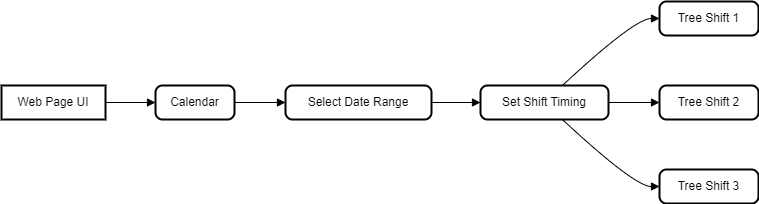

The diagram above was exported from draw.io. Its source (the exported page's mxGraphModel, read from the mxfile embedded in the PNG):
<mxGraphModel>
  <root>
    <mxCell id="0" />
    <mxCell id="1" parent="0" />
    <mxCell id="2" value="Web Page UI" style="whiteSpace=wrap;strokeWidth=2;" vertex="1" parent="1">
      <mxGeometry y="84" width="104" height="34" as="geometry" />
    </mxCell>
    <mxCell id="3" value="Calendar" style="rounded=1;absoluteArcSize=1;arcSize=14;whiteSpace=wrap;strokeWidth=2;" vertex="1" parent="1">
      <mxGeometry x="154" y="84" width="79" height="34" as="geometry" />
    </mxCell>
    <mxCell id="4" value="Select Date Range" style="rounded=1;absoluteArcSize=1;arcSize=14;whiteSpace=wrap;strokeWidth=2;" vertex="1" parent="1">
      <mxGeometry x="284" y="84" width="146" height="34" as="geometry" />
    </mxCell>
    <mxCell id="5" value="Set Shift Timing" style="rounded=1;absoluteArcSize=1;arcSize=14;whiteSpace=wrap;strokeWidth=2;" vertex="1" parent="1">
      <mxGeometry x="479" y="84" width="128" height="34" as="geometry" />
    </mxCell>
    <mxCell id="6" value="Tree Shift 1" style="rounded=1;absoluteArcSize=1;arcSize=14;whiteSpace=wrap;strokeWidth=2;" vertex="1" parent="1">
      <mxGeometry x="658" width="99" height="34" as="geometry" />
    </mxCell>
    <mxCell id="7" value="Tree Shift 2" style="rounded=1;absoluteArcSize=1;arcSize=14;whiteSpace=wrap;strokeWidth=2;" vertex="1" parent="1">
      <mxGeometry x="658" y="84" width="99" height="34" as="geometry" />
    </mxCell>
    <mxCell id="8" value="Tree Shift 3" style="rounded=1;absoluteArcSize=1;arcSize=14;whiteSpace=wrap;strokeWidth=2;" vertex="1" parent="1">
      <mxGeometry x="658" y="168" width="99" height="34" as="geometry" />
    </mxCell>
    <mxCell id="9" value="" style="curved=1;startArrow=none;endArrow=block;exitX=1;exitY=0.5;entryX=0;entryY=0.5;" edge="1" parent="1" source="2" target="3">
      <mxGeometry relative="1" as="geometry">
        <Array as="points" />
      </mxGeometry>
    </mxCell>
    <mxCell id="10" value="" style="curved=1;startArrow=none;endArrow=block;exitX=1.01;exitY=0.5;entryX=0;entryY=0.5;" edge="1" parent="1" source="3" target="4">
      <mxGeometry relative="1" as="geometry">
        <Array as="points" />
      </mxGeometry>
    </mxCell>
    <mxCell id="11" value="" style="curved=1;startArrow=none;endArrow=block;exitX=1;exitY=0.5;entryX=0;entryY=0.5;" edge="1" parent="1" source="4" target="5">
      <mxGeometry relative="1" as="geometry">
        <Array as="points" />
      </mxGeometry>
    </mxCell>
    <mxCell id="12" value="" style="curved=1;startArrow=none;endArrow=block;exitX=0.64;exitY=0;entryX=0;entryY=0.5;" edge="1" parent="1" source="5" target="6">
      <mxGeometry relative="1" as="geometry">
        <Array as="points">
          <mxPoint x="633" y="17" />
        </Array>
      </mxGeometry>
    </mxCell>
    <mxCell id="13" value="" style="curved=1;startArrow=none;endArrow=block;exitX=1;exitY=0.5;entryX=0;entryY=0.5;" edge="1" parent="1" source="5" target="7">
      <mxGeometry relative="1" as="geometry">
        <Array as="points" />
      </mxGeometry>
    </mxCell>
    <mxCell id="14" value="" style="curved=1;startArrow=none;endArrow=block;exitX=0.64;exitY=1;entryX=0;entryY=0.5;" edge="1" parent="1" source="5" target="8">
      <mxGeometry relative="1" as="geometry">
        <Array as="points">
          <mxPoint x="633" y="185" />
        </Array>
      </mxGeometry>
    </mxCell>
  </root>
</mxGraphModel>